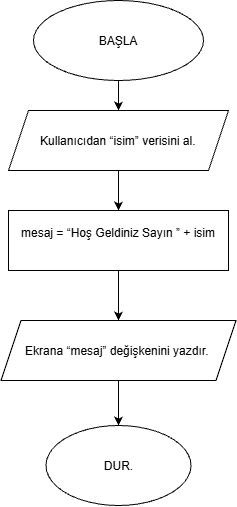

The diagram above was exported from draw.io. Its source (the exported page's mxGraphModel, read from the mxfile embedded in the PNG):
<mxGraphModel dx="1414" dy="785" grid="1" gridSize="10" guides="1" tooltips="1" connect="1" arrows="1" fold="1" page="1" pageScale="1" pageWidth="827" pageHeight="1169" math="0" shadow="0">
  <root>
    <mxCell id="0" />
    <mxCell id="1" parent="0" />
    <mxCell id="jMwiIxxigw8XjasAX8NT-3" edge="1" parent="1" source="jMwiIxxigw8XjasAX8NT-1" style="edgeStyle=orthogonalEdgeStyle;rounded=0;orthogonalLoop=1;jettySize=auto;html=1;exitX=0.5;exitY=1;exitDx=0;exitDy=0;defaultLabelBackgroundColor=page;" target="jMwiIxxigw8XjasAX8NT-2">
      <mxGeometry relative="1" as="geometry" />
    </mxCell>
    <mxCell id="jMwiIxxigw8XjasAX8NT-1" parent="1" style="ellipse;whiteSpace=wrap;html=1;shapeInside=1;" value="BAŞLA" vertex="1">
      <mxGeometry height="80" width="170" x="320" y="80" as="geometry" />
    </mxCell>
    <mxCell id="jMwiIxxigw8XjasAX8NT-4" edge="1" parent="1" source="jMwiIxxigw8XjasAX8NT-2" style="edgeStyle=orthogonalEdgeStyle;rounded=0;orthogonalLoop=1;jettySize=auto;html=1;exitX=0.5;exitY=1;exitDx=0;exitDy=0;defaultLabelBackgroundColor=page;" target="jMwiIxxigw8XjasAX8NT-5">
      <mxGeometry relative="1" as="geometry">
        <mxPoint x="405" y="320" as="targetPoint" />
      </mxGeometry>
    </mxCell>
    <mxCell id="jMwiIxxigw8XjasAX8NT-2" parent="1" style="shape=parallelogram;perimeter=parallelogramPerimeter;whiteSpace=wrap;html=1;shapeInside=1;fixedSize=1;" value="&lt;br&gt;Kullanıcıdan “isim” verisini al.&lt;br&gt;&lt;div&gt;&lt;br/&gt;&lt;/div&gt;" vertex="1">
      <mxGeometry height="60" width="220" x="295" y="190" as="geometry" />
    </mxCell>
    <mxCell id="jMwiIxxigw8XjasAX8NT-6" edge="1" parent="1" source="jMwiIxxigw8XjasAX8NT-5" style="edgeStyle=orthogonalEdgeStyle;rounded=0;orthogonalLoop=1;jettySize=auto;html=1;exitX=0.5;exitY=1;exitDx=0;exitDy=0;defaultLabelBackgroundColor=page;">
      <mxGeometry relative="1" as="geometry">
        <mxPoint x="405" y="400" as="targetPoint" />
      </mxGeometry>
    </mxCell>
    <mxCell id="jMwiIxxigw8XjasAX8NT-5" parent="1" style="rounded=0;whiteSpace=wrap;html=1;" value="&#10;mesaj = “Hoş Geldiniz Sayın ” + isim&#10;&#10;" vertex="1">
      <mxGeometry height="60" width="220" x="295" y="290" as="geometry" />
    </mxCell>
    <mxCell id="jMwiIxxigw8XjasAX8NT-9" edge="1" parent="1" source="jMwiIxxigw8XjasAX8NT-7" style="edgeStyle=orthogonalEdgeStyle;rounded=0;orthogonalLoop=1;jettySize=auto;html=1;defaultLabelBackgroundColor=page;" target="jMwiIxxigw8XjasAX8NT-8" value="">
      <mxGeometry relative="1" as="geometry" />
    </mxCell>
    <mxCell id="jMwiIxxigw8XjasAX8NT-7" parent="1" style="shape=parallelogram;perimeter=parallelogramPerimeter;whiteSpace=wrap;html=1;shapeInside=1;fixedSize=1;" value="Ekrana “mesaj” değişkenini yazdır.&amp;nbsp;" vertex="1">
      <mxGeometry height="60" width="235" x="287.5" y="400" as="geometry" />
    </mxCell>
    <mxCell id="jMwiIxxigw8XjasAX8NT-8" parent="1" style="ellipse;whiteSpace=wrap;html=1;shapeInside=1;" value="DUR." vertex="1">
      <mxGeometry height="80" width="145" x="332.5" y="505" as="geometry" />
    </mxCell>
  </root>
</mxGraphModel>